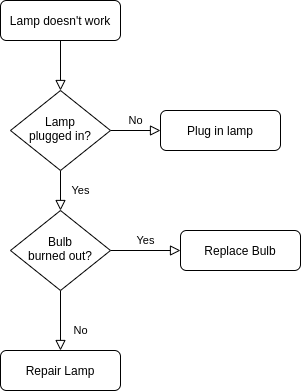

The diagram above was exported from draw.io. Its source (the exported page's mxGraphModel, read from the mxfile embedded in the PNG):
<mxGraphModel dx="813" dy="448" grid="1" gridSize="10" guides="1" tooltips="1" connect="1" arrows="1" fold="1" page="1" pageScale="1" pageWidth="827" pageHeight="1169" math="0" shadow="0">
  <root>
    <mxCell id="WIyWlLk6GJQsqaUBKTNV-0" />
    <mxCell id="WIyWlLk6GJQsqaUBKTNV-1" parent="WIyWlLk6GJQsqaUBKTNV-0" />
    <mxCell id="WIyWlLk6GJQsqaUBKTNV-2" value="" style="rounded=0;html=1;jettySize=auto;orthogonalLoop=1;fontSize=11;endArrow=block;endFill=0;endSize=8;strokeWidth=1;shadow=0;labelBackgroundColor=none;edgeStyle=orthogonalEdgeStyle;" parent="WIyWlLk6GJQsqaUBKTNV-1" source="WIyWlLk6GJQsqaUBKTNV-3" target="WIyWlLk6GJQsqaUBKTNV-6" edge="1">
      <mxGeometry relative="1" as="geometry" />
    </mxCell>
    <mxCell id="WIyWlLk6GJQsqaUBKTNV-3" value="Lamp doesn't work" style="rounded=1;whiteSpace=wrap;html=1;fontSize=12;glass=0;strokeWidth=1;shadow=0;" parent="WIyWlLk6GJQsqaUBKTNV-1" vertex="1">
      <mxGeometry x="160" y="80" width="120" height="40" as="geometry" />
    </mxCell>
    <mxCell id="WIyWlLk6GJQsqaUBKTNV-4" value="Yes" style="rounded=0;html=1;jettySize=auto;orthogonalLoop=1;fontSize=11;endArrow=block;endFill=0;endSize=8;strokeWidth=1;shadow=0;labelBackgroundColor=none;edgeStyle=orthogonalEdgeStyle;" parent="WIyWlLk6GJQsqaUBKTNV-1" source="WIyWlLk6GJQsqaUBKTNV-6" target="WIyWlLk6GJQsqaUBKTNV-10" edge="1">
      <mxGeometry y="20" relative="1" as="geometry">
        <mxPoint as="offset" />
      </mxGeometry>
    </mxCell>
    <mxCell id="WIyWlLk6GJQsqaUBKTNV-5" value="No" style="edgeStyle=orthogonalEdgeStyle;rounded=0;html=1;jettySize=auto;orthogonalLoop=1;fontSize=11;endArrow=block;endFill=0;endSize=8;strokeWidth=1;shadow=0;labelBackgroundColor=none;" parent="WIyWlLk6GJQsqaUBKTNV-1" source="WIyWlLk6GJQsqaUBKTNV-6" target="WIyWlLk6GJQsqaUBKTNV-7" edge="1">
      <mxGeometry y="10" relative="1" as="geometry">
        <mxPoint as="offset" />
      </mxGeometry>
    </mxCell>
    <mxCell id="WIyWlLk6GJQsqaUBKTNV-6" value="Lamp&lt;br&gt;plugged in?" style="rhombus;whiteSpace=wrap;html=1;shadow=0;fontFamily=Helvetica;fontSize=12;align=center;strokeWidth=1;spacing=6;spacingTop=-4;" parent="WIyWlLk6GJQsqaUBKTNV-1" vertex="1">
      <mxGeometry x="170" y="170" width="100" height="80" as="geometry" />
    </mxCell>
    <mxCell id="WIyWlLk6GJQsqaUBKTNV-7" value="Plug in lamp" style="rounded=1;whiteSpace=wrap;html=1;fontSize=12;glass=0;strokeWidth=1;shadow=0;" parent="WIyWlLk6GJQsqaUBKTNV-1" vertex="1">
      <mxGeometry x="320" y="190" width="120" height="40" as="geometry" />
    </mxCell>
    <mxCell id="WIyWlLk6GJQsqaUBKTNV-8" value="No" style="rounded=0;html=1;jettySize=auto;orthogonalLoop=1;fontSize=11;endArrow=block;endFill=0;endSize=8;strokeWidth=1;shadow=0;labelBackgroundColor=none;edgeStyle=orthogonalEdgeStyle;" parent="WIyWlLk6GJQsqaUBKTNV-1" source="WIyWlLk6GJQsqaUBKTNV-10" target="WIyWlLk6GJQsqaUBKTNV-11" edge="1">
      <mxGeometry x="0.3333" y="20" relative="1" as="geometry">
        <mxPoint as="offset" />
      </mxGeometry>
    </mxCell>
    <mxCell id="WIyWlLk6GJQsqaUBKTNV-9" value="Yes" style="edgeStyle=orthogonalEdgeStyle;rounded=0;html=1;jettySize=auto;orthogonalLoop=1;fontSize=11;endArrow=block;endFill=0;endSize=8;strokeWidth=1;shadow=0;labelBackgroundColor=none;" parent="WIyWlLk6GJQsqaUBKTNV-1" source="WIyWlLk6GJQsqaUBKTNV-10" target="WIyWlLk6GJQsqaUBKTNV-12" edge="1">
      <mxGeometry y="10" relative="1" as="geometry">
        <mxPoint as="offset" />
      </mxGeometry>
    </mxCell>
    <mxCell id="WIyWlLk6GJQsqaUBKTNV-10" value="Bulb&lt;br&gt;burned out?" style="rhombus;whiteSpace=wrap;html=1;shadow=0;fontFamily=Helvetica;fontSize=12;align=center;strokeWidth=1;spacing=6;spacingTop=-4;" parent="WIyWlLk6GJQsqaUBKTNV-1" vertex="1">
      <mxGeometry x="170" y="290" width="100" height="80" as="geometry" />
    </mxCell>
    <mxCell id="WIyWlLk6GJQsqaUBKTNV-11" value="Repair Lamp" style="rounded=1;whiteSpace=wrap;html=1;fontSize=12;glass=0;strokeWidth=1;shadow=0;" parent="WIyWlLk6GJQsqaUBKTNV-1" vertex="1">
      <mxGeometry x="160" y="430" width="120" height="40" as="geometry" />
    </mxCell>
    <mxCell id="WIyWlLk6GJQsqaUBKTNV-12" value="Replace Bulb" style="rounded=1;whiteSpace=wrap;html=1;fontSize=12;glass=0;strokeWidth=1;shadow=0;" parent="WIyWlLk6GJQsqaUBKTNV-1" vertex="1">
      <mxGeometry x="340" y="310" width="120" height="40" as="geometry" />
    </mxCell>
  </root>
</mxGraphModel>